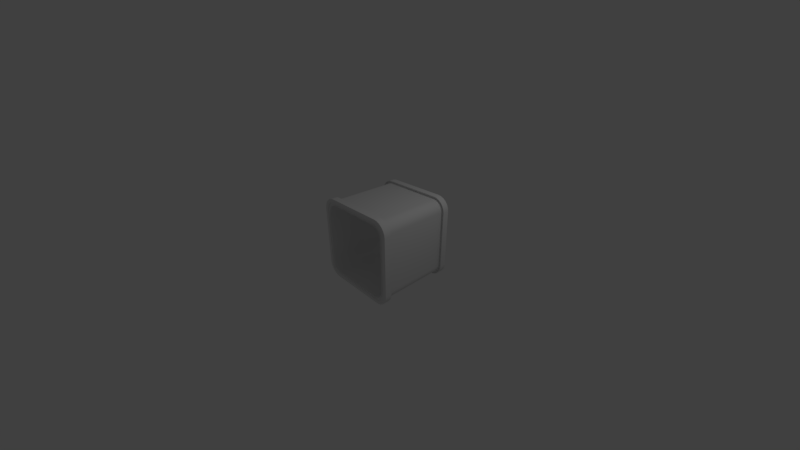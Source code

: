 # Source: airduct2.blend  (saved by Blender 2.79.0; exported with 4.5.12 LTS)
import bpy
from mathutils import Matrix  # noqa: F401  (used for matrix-valued properties, if any)

bpy.ops.wm.read_factory_settings(use_empty=True)
scene = bpy.context.scene
scene.name = 'Scene'

# ---- collections
col_collection_1 = bpy.data.collections.new('Collection 1'); scene.collection.children.link(col_collection_1)

# ---- node groups
ng_auto_smooth = bpy.data.node_groups.new('Auto Smooth', 'GeometryNodeTree')
_s = ng_auto_smooth.interface.new_socket(name='Geometry', in_out='OUTPUT', socket_type='NodeSocketGeometry')
_s = ng_auto_smooth.interface.new_socket(name='Geometry', in_out='INPUT', socket_type='NodeSocketGeometry')
_s = ng_auto_smooth.interface.new_socket(name='Angle', in_out='INPUT', socket_type='NodeSocketFloat')
_s.subtype = 'ANGLE'
_s.min_value = 0.0
_s.max_value = 3.142
ng_auto_smooth.is_modifier = True
_N = ng_auto_smooth.nodes; _L = ng_auto_smooth.links
n0 = _N.new('NodeGroupOutput'); n0.name = 'Group Output'; n0.location = (480, -100)
n1 = _N.new('NodeGroupInput'); n1.name = 'Group Input'; n1.location = (-420, -300)
n2 = _N.new('NodeGroupInput'); n2.name = 'Group Input.001'; n2.location = (-60, -100)
n3 = _N.new('GeometryNodeSetShadeSmooth'); n3.name = 'Set Shade Smooth'; n3.location = (120, -100)
n3.domain = 'EDGE'
n4 = _N.new('GeometryNodeSetShadeSmooth'); n4.name = 'Set Shade Smooth.001'; n4.location = (300, -100)
n5 = _N.new('GeometryNodeInputMeshEdgeAngle'); n5.name = 'Edge Angle'; n5.location = (-420, -220)
n6 = _N.new('GeometryNodeInputEdgeSmooth'); n6.name = 'Is Edge Smooth'; n6.location = (-60, -160)
n7 = _N.new('GeometryNodeInputShadeSmooth'); n7.name = 'Is Face Smooth'; n7.location = (-240, -340)
n8 = _N.new('FunctionNodeBooleanMath'); n8.name = 'Boolean Math'; n8.location = (-60, -220)
n9 = _N.new('FunctionNodeCompare'); n9.name = 'Compare'; n9.location = (-240, -180)
n9.operation = 'LESS_EQUAL'
_L.new(n5.outputs[0], n9.inputs[0])
_L.new(n4.outputs[0], n0.inputs[0])
_L.new(n1.outputs[1], n9.inputs[1])
_L.new(n9.outputs[0], n8.inputs[0])
_L.new(n7.outputs[0], n8.inputs[1])
_L.new(n2.outputs[0], n3.inputs[0])
_L.new(n6.outputs[0], n3.inputs[1])
_L.new(n3.outputs[0], n4.inputs[0])
_L.new(n8.outputs[0], n3.inputs[2])
n0.is_active_output = True

# ---- world
world_world = bpy.data.worlds.new('World'); scene.world = world_world
world_world.color = (0.05088, 0.05088, 0.05088)
world_world.use_sun_shadow = False
world_world.sun_shadow_jitter_overblur = 0.0
world_world.cycles.sampling_method = 'MANUAL'

# ---- cameras
cam_camera = bpy.data.cameras.new('Camera')
cam_camera.clip_end = 100.0
cam_camera.lens = 14.66
cam_camera.sensor_width = 32.0
cam_camera.sensor_height = 18.0
cam_camera.ortho_scale = 7.314
cam_camera.dof.focus_distance = 0.0
cam_camera.dof.aperture_fstop = 128.0

# ---- lights
light_lamp = bpy.data.lights.new('Lamp', 'POINT')
light_lamp.transmission_factor = 0.0
light_lamp.cutoff_distance = 30.0
light_lamp.energy = 100.0
light_lamp.shadow_buffer_clip_start = 1.001
light_lamp.shadow_soft_size = 0.1
light_lamp.shadow_maximum_resolution = 0.006
light_lamp.use_absolute_resolution = True

# ---- meshes
me_cube_001 = bpy.data.meshes.new('Cube.001')
me_cube_001.from_pydata([(-1.322, 1.234, 0.9179), (-1.322, -1.234, 0.9179), (-1.309, 1.234, 1.018), (-1.309, -1.234, 1.018), (-1.268, 1.234, 1.117), (-1.268, -1.234, 1.117), (-1.202, 1.234, 1.202), (-1.202, -1.234, 1.202), (-1.117, 1.234, 1.268), (-1.117, -1.234, 1.268), (-1.018, 1.234, 1.309), (-0.9179, 1.234, 1.322), (-0.9179, -1.234, 1.322), (-1.018, -1.234, 1.309), (-1.322, -1.234, -0.9179), (-1.322, 1.234, -0.9179), (-0.8229, -1.234, -1.145), (-1.157, -1.234, -0.8238), (-0.9095, -1.234, -1.146), (-0.9902, -1.234, -1.113), (-1.06, -1.234, -1.06), (-1.113, -1.234, -0.9902), (-1.146, -1.234, -0.9095), (-1.157, -1.234, 0.8238), (-0.8238, -1.234, 1.157), (-1.146, -1.234, 0.9095), (-1.113, -1.234, 0.9902), (-1.06, -1.234, 1.06), (-0.9902, -1.234, 1.113), (-0.9095, -1.234, 1.146), (-1.157, 1.234, -0.8238), (-0.8238, 1.234, -1.157), (-1.146, 1.234, -0.9095), (-1.113, 1.234, -0.9902), (-1.06, 1.234, -1.06), (-0.9902, 1.234, -1.113), (-0.9095, 1.234, -1.146), (-0.8229, 1.234, 1.145), (-1.157, 1.234, 0.8238), (-0.9095, 1.234, 1.146), (-0.9902, 1.234, 1.113), (-1.06, 1.234, 1.06), (-1.113, 1.234, 0.9902), (-1.146, 1.234, 0.9095), (1.157, -1.234, -0.8238), (0.8238, -1.234, -1.157), (1.146, -1.234, -0.9095), (1.113, -1.234, -0.9902), (1.06, -1.234, -1.06), (0.9902, -1.234, -1.113), (0.9095, -1.234, -1.146), (0.8229, -1.234, 1.145), (1.157, -1.234, 0.8238), (0.9095, -1.234, 1.146), (0.9902, -1.234, 1.113), (1.06, -1.234, 1.06), (1.113, -1.234, 0.9902), (1.146, -1.234, 0.9095), (0.8238, 1.234, -1.157), (1.157, 1.234, -0.8238), (0.9095, 1.234, -1.146), (0.9902, 1.234, -1.113), (1.06, 1.234, -1.06), (1.113, 1.234, -0.9902), (1.146, 1.234, -0.9095), (1.145, 1.234, 0.8229), (0.8238, 1.234, 1.157), (1.146, 1.234, 0.9095), (1.113, 1.234, 0.9902), (1.06, 1.234, 1.06), (0.9902, 1.234, 1.113), (0.9095, 1.234, 1.146), (-0.9113, -1.234, -1.221), (-1.221, -1.234, -0.9113), (-0.9921, -1.234, -1.211), (-1.067, -1.234, -1.18), (-1.131, -1.234, -1.131), (-1.18, -1.234, -1.067), (-1.211, -1.234, -0.9921), (-1.221, -1.234, 0.9113), (-0.9113, -1.234, 1.221), (-1.211, -1.234, 0.9921), (-1.18, -1.234, 1.067), (-1.131, -1.234, 1.131), (-1.067, -1.234, 1.18), (-0.9921, -1.234, 1.211), (-0.9113, 1.234, 1.221), (-1.221, 1.234, 0.9113), (-0.9921, 1.234, 1.211), (-1.067, 1.234, 1.18), (-1.131, 1.234, 1.131), (-1.18, 1.234, 1.067), (-1.211, 1.234, 0.9921), (-1.221, 1.234, -0.9113), (-0.9113, 1.234, -1.221), (-1.211, 1.234, -0.9921), (-1.18, 1.234, -1.067), (-1.131, 1.234, -1.131), (-1.067, 1.234, -1.18), (-0.9921, 1.234, -1.211), (0.9113, 1.234, -1.221), (1.221, 1.234, -0.9113), (0.9921, 1.234, -1.211), (1.067, 1.234, -1.18), (1.131, 1.234, -1.131), (1.18, 1.234, -1.067), (1.211, 1.234, -0.9921), (1.221, 1.234, 0.9113), (0.9113, 1.234, 1.221), (1.211, 1.234, 0.9921), (1.18, 1.234, 1.067), (1.131, 1.234, 1.131), (1.067, 1.234, 1.18), (0.9921, 1.234, 1.211), (0.9113, -1.234, 1.221), (1.221, -1.234, 0.9113), (0.9921, -1.234, 1.211), (1.067, -1.234, 1.18), (1.131, -1.234, 1.131), (1.18, -1.234, 1.067), (1.211, -1.234, 0.9921), (1.221, -1.234, -0.9113), (0.9113, -1.234, -1.221), (1.211, -1.234, -0.9921), (1.18, -1.234, -1.067), (1.131, -1.234, -1.131), (1.067, -1.234, -1.18), (0.9921, -1.234, -1.211), (-1.309, -1.234, -1.018), (-1.309, 1.234, -1.018), (-1.268, -1.234, -1.117), (-1.268, 1.234, -1.117), (-1.202, -1.234, -1.202), (-1.202, 1.234, -1.202), (-1.117, -1.234, -1.268), (-1.117, 1.234, -1.268), (-1.018, -1.234, -1.309), (-0.9179, -1.234, -1.322), (-0.9179, 1.234, -1.322), (-1.018, 1.234, -1.309), (1.001, -1.031, -1.244), (1.001, 1.031, -1.244), (0.9135, -1.031, -1.255), (0.9135, 1.031, -1.255), (-1.255, 1.031, 0.9135), (-1.255, -1.031, 0.9135), (-1.244, -1.031, 1.001), (-1.244, 1.031, 1.001), (-1.209, -1.031, 1.084), (-1.209, 1.031, 1.084), (-1.155, -1.031, 1.155), (-1.155, 1.031, 1.155), (-1.084, -1.031, 1.209), (-1.084, 1.031, 1.209), (-1.001, -1.031, 1.244), (-1.001, 1.031, 1.244), (-0.9135, -1.031, 1.255), (-0.9135, 1.031, 1.255), (-1.255, -1.031, -0.9135), (-1.255, 1.031, -0.9135), (-1.244, 1.031, -1.001), (-1.244, -1.031, -1.001), (-1.209, 1.031, -1.084), (-1.209, -1.031, -1.084), (-1.155, 1.031, -1.155), (-1.155, -1.031, -1.155), (-1.084, 1.031, -1.209), (-1.084, -1.031, -1.209), (-1.001, 1.031, -1.244), (-1.001, -1.031, -1.244), (-0.9135, 1.031, -1.255), (-0.9135, -1.031, -1.255), (1.084, -1.031, -1.209), (1.084, 1.031, -1.209), (1.155, -1.031, -1.155), (1.155, 1.031, -1.155), (1.209, -1.031, -1.084), (1.209, 1.031, -1.084), (1.244, -1.031, -1.001), (1.244, 1.031, -1.001), (1.255, 1.031, -0.9135), (1.255, -1.031, -0.9135), (0.9135, 1.031, 1.255), (0.9135, -1.031, 1.255), (1.001, 1.031, 1.244), (1.001, -1.031, 1.244), (1.084, 1.031, 1.209), (1.084, -1.031, 1.209), (1.155, -1.031, 1.155), (1.155, 1.031, 1.155), (1.209, -1.031, 1.084), (1.209, 1.031, 1.084), (1.244, -1.031, 1.001), (1.244, 1.031, 1.001), (1.255, -1.031, 0.9135), (1.255, 1.031, 0.9135), (1.018, -1.234, -1.309), (0.9179, -1.234, -1.322), (0.9179, 1.234, -1.322), (1.018, 1.234, -1.309), (1.117, -1.234, -1.268), (1.117, 1.234, -1.268), (1.202, -1.234, -1.202), (1.202, 1.234, -1.202), (1.268, -1.234, -1.117), (1.268, 1.234, -1.117), (1.309, -1.234, -1.018), (1.309, 1.234, -1.018), (1.322, -1.234, -0.9179), (1.322, 1.234, -0.9179), (1.018, 1.234, 1.309), (0.9179, 1.234, 1.322), (0.9179, -1.234, 1.322), (1.018, -1.234, 1.309), (1.117, 1.234, 1.268), (1.117, -1.234, 1.268), (1.202, 1.234, 1.202), (1.202, -1.234, 1.202), (1.268, 1.234, 1.117), (1.268, -1.234, 1.117), (1.309, 1.234, 1.018), (1.309, -1.234, 1.018), (1.322, 1.234, 0.9179), (1.322, -1.234, 0.9179), (1.107, -1.031, 1.249), (1.187, -1.031, 1.187), (1.187, 1.031, 1.187), (1.107, 1.031, 1.249), (1.249, -1.031, 1.107), (1.249, 1.031, 1.107), (1.288, -1.031, 1.013), (1.288, 1.031, 1.013), (1.301, -1.031, 0.9165), (1.301, 1.031, 0.9165), (1.013, -1.031, 1.288), (1.013, 1.031, 1.288), (0.9165, -1.031, 1.301), (0.9165, 1.031, 1.301), (1.288, 1.031, -1.013), (1.301, 1.031, -0.9165), (1.301, -1.031, -0.9165), (1.288, -1.031, -1.013), (1.249, 1.031, -1.107), (1.249, -1.031, -1.107), (1.187, 1.031, -1.187), (1.187, -1.031, -1.187), (1.107, 1.031, -1.249), (1.107, -1.031, -1.249), (1.013, 1.031, -1.288), (1.013, -1.031, -1.288), (0.9165, 1.031, -1.301), (0.9165, -1.031, -1.301), (-1.288, 1.031, 1.013), (-1.301, 1.031, 0.9165), (-1.301, -1.031, 0.9165), (-1.288, -1.031, 1.013), (-1.249, 1.031, 1.107), (-1.249, -1.031, 1.107), (-1.202, 1.031, 1.202), (-1.202, -1.031, 1.202), (-1.117, 1.031, 1.268), (-1.117, -1.031, 1.268), (-1.018, 1.031, 1.309), (-1.018, -1.031, 1.309), (-0.9179, 1.031, 1.322), (-0.9179, -1.031, 1.322), (-1.309, -1.031, -1.018), (-1.322, -1.031, -0.9179), (-1.322, 1.031, -0.9179), (-1.309, 1.031, -1.018), (-1.268, -1.031, -1.117), (-1.268, 1.031, -1.117), (-1.202, -1.031, -1.202), (-1.187, 1.031, -1.187), (-1.107, -1.031, -1.249), (-1.107, 1.031, -1.249), (-1.013, -1.031, -1.288), (-1.013, 1.031, -1.288), (-0.9165, -1.031, -1.301), (-0.9165, 1.031, -1.301), (1.322, -1.031, -0.9179), (1.309, -1.031, -1.018), (0.9179, -1.031, 1.322), (1.018, -1.031, 1.309), (1.268, -1.031, 1.117), (1.309, -1.031, 1.018), (1.322, 1.031, 0.9179), (1.309, 1.031, 1.018), (1.202, 1.031, 1.202), (1.117, 1.031, 1.268), (1.018, -1.031, -1.309), (0.9179, -1.031, -1.322), (1.018, 1.031, -1.309), (1.117, 1.031, -1.268), (1.202, 1.031, -1.202), (1.268, 1.031, -1.117), (-1.309, -1.031, 1.018), (-1.268, -1.031, 1.117), (1.117, -1.031, 1.268), (1.202, -1.031, 1.202), (1.268, 1.031, 1.117), (1.322, -1.031, 0.9179), (1.018, 1.031, 1.309), (1.309, 1.031, -1.018), (1.322, 1.031, -0.9179), (1.268, -1.031, -1.117), (1.202, -1.031, -1.202), (1.117, -1.031, -1.268), (0.9179, 1.031, -1.322), (-1.268, 1.031, 1.117), (-1.309, 1.031, 1.018), (-1.322, -1.031, 0.9179), (-1.322, 1.031, 0.9179), (0.9179, 1.031, 1.322), (1.073, -1.031, 1.191), (1.14, -1.031, 1.14), (1.14, 1.031, 1.14), (1.073, 1.031, 1.191), (1.191, -1.031, 1.073), (1.191, 1.031, 1.073), (1.223, -1.031, 0.9954), (1.223, 1.031, 0.9954), (1.234, -1.031, 0.9121), (1.234, 1.031, 0.9121), (0.9954, -1.031, 1.223), (0.9954, 1.031, 1.223), (0.9121, -1.031, 1.234), (0.9121, 1.031, 1.234), (1.223, 1.031, -0.9954), (1.234, 1.031, -0.9121), (1.234, -1.031, -0.9121), (1.223, -1.031, -0.9954), (1.191, 1.031, -1.073), (1.191, -1.031, -1.073), (1.14, 1.031, -1.14), (1.14, -1.031, -1.14), (1.073, 1.031, -1.191), (1.073, -1.031, -1.191), (0.9954, 1.031, -1.223), (0.9954, -1.031, -1.223), (0.9121, 1.031, -1.234), (0.9121, -1.031, -1.234), (-1.223, 1.031, 0.9954), (-1.234, 1.031, 0.9121), (-1.234, -1.031, 0.9121), (-1.223, -1.031, 0.9954), (-1.191, 1.031, 1.073), (-1.191, -1.031, 1.073), (-1.14, 1.031, 1.14), (-1.14, -1.031, 1.14), (-1.073, 1.031, 1.191), (-1.073, -1.031, 1.191), (-0.9954, 1.031, 1.223), (-0.9954, -1.031, 1.223), (-0.9121, 1.031, 1.234), (-0.9121, -1.031, 1.234), (-1.223, -1.031, -0.9954), (-1.234, -1.031, -0.9121), (-1.234, 1.031, -0.9121), (-1.223, 1.031, -0.9954), (-1.191, -1.031, -1.073), (-1.191, 1.031, -1.073), (-1.14, -1.031, -1.14), (-1.14, 1.031, -1.14), (-1.073, -1.031, -1.191), (-1.073, 1.031, -1.191), (-0.9954, -1.031, -1.223), (-0.9954, 1.031, -1.223), (-0.9121, -1.031, -1.234), (-0.9121, 1.031, -1.234), (-1.187, 1.031, 1.187), (-1.187, -1.031, 1.187), (-1.107, 1.031, 1.249), (-1.107, -1.031, 1.249), (-1.013, 1.031, 1.288), (-1.013, -1.031, 1.288), (-0.9165, 1.031, 1.301), (-0.9165, -1.031, 1.301), (-1.288, -1.031, -1.013), (-1.301, -1.031, -0.9165), (-1.301, 1.031, -0.9165), (-1.288, 1.031, -1.013), (-1.249, -1.031, -1.107), (-1.249, 1.031, -1.107), (-1.187, -1.031, -1.187), (-1.202, 1.031, -1.202), (-1.117, -1.031, -1.268), (-1.117, 1.031, -1.268), (-1.018, -1.031, -1.309), (-1.018, 1.031, -1.309), (-0.9179, -1.031, -1.322), (-0.9179, 1.031, -1.322), (-1.155, -1.054, -1.155), (-1.187, -1.054, -1.187), (1.255, 1.054, 0.9135), (1.301, 1.054, 0.9165), (-1.249, 1.054, -1.107), (-1.209, 1.054, -1.084), (-1.209, -1.054, -1.084), (-1.249, -1.054, -1.107), (1.301, -1.054, 0.9165), (1.255, -1.054, 0.9135), (1.244, 1.054, 1.001), (1.288, 1.054, 1.013), (-1.288, 1.054, -1.013), (-1.244, 1.054, -1.001), (-1.255, 1.054, -0.9135), (-1.301, 1.054, -0.9165), (1.288, -1.054, 1.013), (1.244, -1.054, 1.001), (-1.301, -1.054, -0.9165), (-1.255, -1.054, -0.9135), (-1.244, -1.054, -1.001), (-1.288, -1.054, -1.013), (1.209, 1.054, 1.084), (1.249, 1.054, 1.107), (-0.9165, -1.054, 1.301), (-0.9135, -1.054, 1.255), (1.249, -1.054, 1.107), (1.209, -1.054, 1.084), (-0.9135, 1.054, 1.255), (-0.9165, 1.054, 1.301), (1.107, 1.054, 1.249), (1.084, 1.054, 1.209), (1.155, 1.054, 1.155), (1.187, 1.054, 1.187), (-1.013, -1.054, 1.288), (-1.001, -1.054, 1.244), (1.187, -1.054, 1.187), (1.155, -1.054, 1.155), (1.084, -1.054, 1.209), (1.107, -1.054, 1.249), (-1.001, 1.054, 1.244), (-1.013, 1.054, 1.288), (-1.107, -1.054, 1.249), (-1.084, -1.054, 1.209), (-1.084, 1.054, 1.209), (-1.107, 1.054, 1.249), (-1.187, -1.054, 1.187), (-1.155, -1.054, 1.155), (-1.155, 1.054, 1.155), (-1.187, 1.054, 1.187), (-1.249, -1.054, 1.107), (-1.209, -1.054, 1.084), (-1.288, 1.054, 1.013), (-1.244, 1.054, 1.001), (-1.209, 1.054, 1.084), (-1.249, 1.054, 1.107), (-1.288, -1.054, 1.013), (-1.244, -1.054, 1.001), (-1.255, -1.054, 0.9135), (-1.301, -1.054, 0.9165), (1.001, -1.054, 1.244), (1.013, -1.054, 1.288), (-1.187, 1.054, -1.187), (-1.155, 1.054, -1.155), (1.013, 1.054, 1.288), (1.001, 1.054, 1.244), (-1.084, -1.054, -1.209), (-1.107, -1.054, -1.249), (0.9135, -1.054, 1.255), (0.9165, -1.054, 1.301), (-1.107, 1.054, -1.249), (-1.084, 1.054, -1.209), (0.9165, 1.054, 1.301), (0.9135, 1.054, 1.255), (-1.001, -1.054, -1.244), (-1.013, -1.054, -1.288), (1.244, 1.054, -1.001), (1.288, 1.054, -1.013), (1.301, 1.054, -0.9165), (1.255, 1.054, -0.9135), (-1.013, 1.054, -1.288), (-1.001, 1.054, -1.244), (1.255, -1.054, -0.9135), (1.301, -1.054, -0.9165), (1.288, -1.054, -1.013), (1.244, -1.054, -1.001), (-0.9135, -1.054, -1.255), (-0.9165, -1.054, -1.301), (-0.9165, 1.054, -1.301), (-0.9135, 1.054, -1.255), (1.209, 1.054, -1.084), (1.249, 1.054, -1.107), (0.9135, -1.054, -1.255), (0.9165, -1.054, -1.301), (1.249, -1.054, -1.107), (1.209, -1.054, -1.084), (0.9165, 1.054, -1.301), (0.9135, 1.054, -1.255), (1.155, 1.054, -1.155), (1.187, 1.054, -1.187), (1.187, -1.054, -1.187), (1.155, -1.054, -1.155), (-1.255, 1.054, 0.9135), (-1.301, 1.054, 0.9165), (1.084, 1.054, -1.209), (1.107, 1.054, -1.249), (1.107, -1.054, -1.249), (1.084, -1.054, -1.209), (1.001, 1.054, -1.244), (1.013, 1.054, -1.288), (1.013, -1.054, -1.288), (1.001, -1.054, -1.244), (-0.9954, 1.234, -1.223), (-0.9121, 1.234, -1.234), (-0.9121, -1.234, -1.234), (-0.9954, -1.234, -1.223), (-1.073, 1.234, -1.191), (-1.073, -1.234, -1.191), (-1.14, 1.234, -1.14), (-1.14, -1.234, -1.14), (-1.191, 1.234, -1.073), (-1.191, -1.234, -1.073), (-1.223, 1.234, -0.9954), (-1.223, -1.234, -0.9954), (-1.234, 1.234, -0.9121), (-1.234, -1.234, -0.9121), (-0.9954, -1.234, 1.223), (-0.9121, -1.234, 1.234), (-0.9121, 1.234, 1.234), (-0.9954, 1.234, 1.223), (-1.073, -1.234, 1.191), (-1.073, 1.234, 1.191), (-1.14, -1.234, 1.14), (-1.14, 1.234, 1.14), (-1.191, -1.234, 1.073), (-1.191, 1.234, 1.073), (-1.223, -1.234, 0.9954), (-1.223, 1.234, 0.9954), (-1.234, -1.234, 0.9121), (-1.234, 1.234, 0.9121), (0.9954, -1.234, -1.223), (0.9121, -1.234, -1.234), (0.9121, 1.234, -1.234), (0.9954, 1.234, -1.223), (1.073, -1.234, -1.191), (1.073, 1.234, -1.191), (1.14, -1.234, -1.14), (1.14, 1.234, -1.14), (1.191, -1.234, -1.073), (1.191, 1.234, -1.073), (1.223, -1.234, -0.9954), (1.223, 1.234, -0.9954), (1.234, -1.234, -0.9121), (1.234, 1.234, -0.9121), (0.9954, 1.234, 1.223), (0.9121, 1.234, 1.234), (0.9121, -1.234, 1.234), (0.9954, -1.234, 1.223), (1.073, 1.234, 1.191), (1.073, -1.234, 1.191), (1.14, 1.234, 1.14), (1.14, -1.234, 1.14), (1.191, 1.234, 1.073), (1.191, -1.234, 1.073), (1.223, 1.234, 0.9954), (1.223, -1.234, 0.9954), (1.234, 1.234, 0.9121), (1.234, -1.234, 0.9121), (-0.8238, -1.234, -1.157), (-0.9062, -1.234, -1.134), (-0.9839, -1.234, -1.102), (-1.051, -1.234, -1.051), (-1.102, -1.234, -0.9839), (-1.134, -1.234, -0.9062), (-1.145, -1.234, -0.8229), (-0.9062, -1.234, 1.134), (-0.8229, -1.234, 1.145), (-0.9839, -1.234, 1.102), (-1.051, -1.234, 1.051), (-1.102, -1.234, 0.9839), (-1.134, -1.234, 0.9062), (-1.145, -1.234, 0.8229), (-0.8238, 1.234, 1.157), (-0.9062, 1.234, 1.134), (-0.9839, 1.234, 1.102), (-1.051, 1.234, 1.051), (-1.102, 1.234, 0.9839), (-1.134, 1.234, 0.9062), (-1.145, 1.234, 0.8229), (-0.9062, 1.234, -1.134), (-0.8229, 1.234, -1.145), (-0.9839, 1.234, -1.102), (-1.051, 1.234, -1.051), (-1.102, 1.234, -0.9839), (-1.134, 1.234, -0.9062), (-1.145, 1.234, -0.8229), (1.134, 1.234, -0.9062), (1.145, 1.234, -0.8229), (1.102, 1.234, -0.9839), (1.051, 1.234, -1.051), (0.9839, 1.234, -1.102), (0.9062, 1.234, -1.134), (0.8229, 1.234, -1.145), (1.157, 1.234, 0.8238), (1.134, 1.234, 0.9062), (1.102, 1.234, 0.9839), (1.051, 1.234, 1.051), (0.9839, 1.234, 1.102), (0.9062, 1.234, 1.134), (0.8229, 1.234, 1.145), (0.8238, -1.234, 1.157), (0.9062, -1.234, 1.134), (0.9839, -1.234, 1.102), (1.051, -1.234, 1.051), (1.102, -1.234, 0.9839), (1.134, -1.234, 0.9062), (1.145, -1.234, 0.8229), (0.9062, -1.234, -1.134), (0.8229, -1.234, -1.145), (0.9839, -1.234, -1.102), (1.051, -1.234, -1.051), (1.102, -1.234, -0.9839), (1.134, -1.234, -0.9062), (1.145, -1.234, -0.8229), (-0.9113, -1.213, -1.221), (-0.8238, -1.213, -1.157), (-0.9095, -1.213, -1.146), (-0.9921, -1.213, -1.211), (-0.9902, -1.213, -1.113), (-1.067, -1.213, -1.18), (-1.06, -1.213, -1.06), (-1.131, -1.213, -1.131), (-1.113, -1.213, -0.9902), (-1.18, -1.213, -1.067), (-1.146, -1.213, -0.9095), (-1.211, -1.213, -0.9921), (-1.157, -1.213, -0.8238), (-1.221, -1.213, -0.9113), (-0.8238, -1.213, 1.157), (-0.9113, -1.213, 1.221), (-0.9921, -1.213, 1.211), (-0.9095, -1.213, 1.146), (-1.067, -1.213, 1.18), (-0.9902, -1.213, 1.113), (-1.131, -1.213, 1.131), (-1.06, -1.213, 1.06), (-1.18, -1.213, 1.067), (-1.113, -1.213, 0.9902), (-1.211, -1.213, 0.9921), (-1.146, -1.213, 0.9095), (-1.221, -1.213, 0.9113), (-1.157, -1.213, 0.8238), (-0.9113, 1.213, 1.221), (-0.8238, 1.213, 1.157), (-0.9095, 1.213, 1.146), (-0.9921, 1.213, 1.211), (-0.9902, 1.213, 1.113), (-1.067, 1.213, 1.18), (-1.06, 1.213, 1.06), (-1.131, 1.213, 1.131), (-1.113, 1.213, 0.9902), (-1.18, 1.213, 1.067), (-1.146, 1.213, 0.9095), (-1.211, 1.213, 0.9921), (-1.157, 1.213, 0.8238), (-1.221, 1.213, 0.9113), (-0.8238, 1.213, -1.157), (-0.9113, 1.213, -1.221), (-0.9921, 1.213, -1.211), (-0.9095, 1.213, -1.146), (-1.067, 1.213, -1.18), (-0.9902, 1.213, -1.113), (-1.131, 1.213, -1.131), (-1.06, 1.213, -1.06), (-1.18, 1.213, -1.067), (-1.113, 1.213, -0.9902), (-1.211, 1.213, -0.9921), (-1.146, 1.213, -0.9095), (-1.221, 1.213, -0.9113), (-1.157, 1.213, -0.8238), (1.157, 1.213, -0.8238), (1.221, 1.213, -0.9113), (1.211, 1.213, -0.9921), (1.146, 1.213, -0.9095), (1.18, 1.213, -1.067), (1.113, 1.213, -0.9902), (1.131, 1.213, -1.131), (1.06, 1.213, -1.06), (1.067, 1.213, -1.18), (0.9902, 1.213, -1.113), (0.9921, 1.213, -1.211), (0.9095, 1.213, -1.146), (0.9113, 1.213, -1.221), (0.8238, 1.213, -1.157), (1.221, 1.213, 0.9113), (1.157, 1.213, 0.8238), (1.146, 1.213, 0.9095), (1.211, 1.213, 0.9921), (1.113, 1.213, 0.9902), (1.18, 1.213, 1.067), (1.06, 1.213, 1.06), (1.131, 1.213, 1.131), (0.9902, 1.213, 1.113), (1.067, 1.213, 1.18), (0.9095, 1.213, 1.146), (0.9921, 1.213, 1.211), (0.8238, 1.213, 1.157), (0.9113, 1.213, 1.221), (0.9113, -1.213, 1.221), (0.8238, -1.213, 1.157), (0.9095, -1.213, 1.146), (0.9921, -1.213, 1.211), (0.9902, -1.213, 1.113), (1.067, -1.213, 1.18), (1.06, -1.213, 1.06), (1.131, -1.213, 1.131), (1.113, -1.213, 0.9902), (1.18, -1.213, 1.067), (1.146, -1.213, 0.9095), (1.211, -1.213, 0.9921), (1.157, -1.213, 0.8238), (1.221, -1.213, 0.9113), (0.8238, -1.213, -1.157), (0.9113, -1.213, -1.221), (0.9921, -1.213, -1.211), (0.9095, -1.213, -1.146), (1.067, -1.213, -1.18), (0.9902, -1.213, -1.113), (1.131, -1.213, -1.131), (1.06, -1.213, -1.06), (1.18, -1.213, -1.067), (1.113, -1.213, -0.9902), (1.211, -1.213, -0.9921), (1.146, -1.213, -0.9095), (1.221, -1.213, -0.9113), (1.157, -1.213, -0.8238)], [], [(180, 179, 468, 471), (93, 87, 657, 670), (211, 11, 264, 313), (99, 98, 662, 660), (375, 377, 416, 426), (509, 511, 132, 134), (610, 594, 582, 16), (22, 17, 628, 626), (66, 574, 645, 698), (74, 72, 616, 619), (182, 184, 457, 465), (608, 65, 589, 615), (21, 22, 626, 624), (568, 37, 601, 51), (114, 80, 631, 700), (94, 99, 660, 659), (548, 549, 213, 212), (533, 506, 137, 197), (510, 508, 135, 133), (376, 374, 433, 421), (185, 183, 460, 452), (546, 547, 211, 210), (373, 375, 426, 434), (507, 509, 134, 136), (184, 186, 423, 457), (517, 530, 1, 14), (508, 504, 139, 135), (543, 545, 209, 207), (374, 372, 437, 433), (187, 185, 452, 430), (544, 542, 206, 208), (506, 507, 136, 137), (371, 373, 434, 438), (193, 195, 394, 402), (541, 543, 207, 205), (372, 370, 441, 437), (504, 505, 138, 139), (542, 540, 204, 206), (194, 192, 409, 401), (257, 371, 438, 442), (20, 21, 624, 622), (24, 602, 701, 630), (19, 20, 622, 620), (72, 122, 715, 616), (18, 19, 620, 618), (31, 58, 685, 658), (560, 18, 618, 617), (45, 560, 617, 714), (115, 120, 711, 713), (79, 73, 629, 642), (109, 107, 686, 689), (38, 30, 671, 656), (120, 119, 709, 711), (17, 23, 643, 628), (110, 109, 689, 691), (44, 46, 725, 727), (119, 118, 707, 709), (46, 47, 723, 725), (111, 110, 691, 693), (47, 48, 721, 723), (118, 117, 705, 707), (48, 49, 719, 721), (112, 111, 693, 695), (49, 50, 717, 719), (117, 116, 703, 705), (50, 45, 714, 717), (113, 112, 695, 697), (57, 52, 712, 710), (116, 114, 700, 703), (56, 57, 710, 708), (108, 113, 697, 699), (55, 56, 708, 706), (101, 106, 674, 673), (54, 55, 706, 704), (123, 121, 726, 724), (53, 54, 704, 702), (106, 105, 676, 674), (602, 53, 702, 701), (124, 123, 724, 722), (71, 66, 698, 696), (105, 104, 678, 676), (70, 71, 696, 694), (125, 124, 722, 720), (69, 70, 694, 692), (104, 103, 680, 678), (68, 69, 692, 690), (126, 125, 720, 718), (67, 68, 690, 688), (573, 580, 579, 572), (572, 579, 578, 571), (571, 578, 577, 570), (570, 577, 576, 569), (569, 576, 575, 567), (567, 575, 37, 568), (65, 608, 607, 596), (596, 607, 606, 597), (597, 606, 605, 598), (598, 605, 604, 599), (599, 604, 603, 600), (600, 603, 51, 601), (594, 610, 609, 593), (593, 609, 611, 592), (592, 611, 612, 591), (591, 612, 613, 590), (590, 613, 614, 588), (588, 614, 615, 589), (587, 566, 565, 586), (586, 565, 564, 585), (585, 564, 563, 584), (584, 563, 562, 583), (583, 562, 561, 581), (581, 561, 16, 582), (566, 587, 580, 573), (539, 541, 205, 203), (191, 193, 402, 414), (370, 256, 447, 441), (540, 538, 202, 204), (192, 190, 419, 409), (157, 182, 465, 420), (189, 191, 414, 424), (537, 539, 203, 201), (183, 156, 417, 460), (538, 536, 200, 202), (190, 188, 429, 419), (145, 158, 411, 450), (186, 189, 424, 423), (535, 537, 201, 199), (536, 532, 196, 200), (159, 144, 494, 406), (188, 187, 430, 429), (534, 535, 199, 198), (195, 180, 471, 394), (532, 533, 197, 196), (243, 245, 492, 486), (529, 531, 0, 2), (181, 194, 401, 474), (530, 528, 3, 1), (247, 249, 502, 498), (527, 529, 2, 4), (143, 170, 481, 489), (314, 315, 316, 317), (315, 318, 319, 316), (318, 320, 321, 319), (320, 322, 323, 321), (324, 314, 317, 325), (326, 324, 325, 327), (328, 329, 330, 331), (332, 328, 331, 333), (334, 332, 333, 335), (336, 334, 335, 337), (338, 336, 337, 339), (340, 338, 339, 341), (342, 343, 344, 345), (346, 342, 345, 347), (348, 346, 347, 349), (350, 348, 349, 351), (352, 350, 351, 353), (354, 352, 353, 355), (356, 357, 358, 359), (360, 356, 359, 361), (362, 360, 361, 363), (364, 362, 363, 365), (366, 364, 365, 367), (368, 366, 367, 369), (341, 368, 369, 340), (322, 330, 329, 323), (343, 358, 357, 344), (355, 326, 327, 354), (528, 526, 5, 3), (3, 296, 311, 1), (211, 313, 302, 210), (138, 198, 308, 391), (138, 391, 389, 139), (139, 389, 387, 135), (135, 387, 385, 133), (133, 385, 271, 131), (131, 271, 269, 129), (129, 269, 268, 15), (12, 265, 263, 13), (13, 263, 261, 9), (9, 261, 259, 7), (7, 259, 297, 5), (5, 297, 296, 3), (14, 1, 311, 267), (390, 291, 197, 137), (197, 291, 290, 196), (200, 307, 306, 202), (202, 306, 305, 204), (204, 305, 281, 206), (206, 281, 280, 208), (283, 213, 215, 298), (210, 302, 289, 214), (299, 217, 219, 284), (216, 288, 300, 218), (285, 221, 223, 301), (220, 287, 286, 222), (284, 219, 221, 285), (218, 300, 287, 220), (298, 215, 217, 299), (214, 289, 288, 216), (282, 212, 213, 283), (209, 222, 286, 304), (303, 207, 209, 304), (295, 205, 207, 303), (294, 203, 205, 295), (308, 198, 199, 292), (196, 290, 307, 200), (309, 4, 2, 310), (258, 6, 4, 309), (260, 8, 6, 258), (262, 10, 8, 260), (264, 11, 10, 262), (282, 265, 12, 212), (270, 130, 128, 266), (272, 132, 130, 270), (386, 134, 132, 272), (388, 136, 134, 386), (390, 137, 136, 388), (293, 201, 203, 294), (310, 2, 0, 312), (280, 301, 223, 208), (268, 312, 0, 15), (266, 128, 14, 267), (292, 199, 201, 293), (225, 228, 418, 428), (519, 548, 212, 12), (550, 546, 210, 214), (512, 510, 133, 131), (171, 142, 484, 478), (549, 551, 215, 213), (511, 513, 130, 132), (231, 229, 415, 403), (531, 516, 15, 0), (170, 168, 473, 481), (505, 534, 198, 138), (552, 550, 214, 216), (514, 512, 131, 129), (234, 224, 431, 453), (547, 520, 11, 211), (169, 171, 478, 466), (551, 553, 217, 215), (513, 515, 128, 130), (235, 237, 464, 456), (168, 166, 463, 473), (559, 544, 208, 223), (242, 238, 469, 483), (554, 552, 216, 218), (516, 514, 129, 15), (167, 169, 466, 458), (246, 244, 491, 497), (553, 555, 219, 217), (515, 517, 14, 128), (545, 558, 222, 209), (166, 164, 455, 463), (252, 253, 495, 444), (165, 167, 458, 392), (556, 554, 218, 220), (518, 519, 12, 13), (254, 255, 448, 451), (164, 162, 397, 455), (555, 557, 221, 219), (256, 252, 444, 447), (163, 165, 392, 398), (520, 521, 10, 11), (250, 248, 501, 488), (558, 556, 220, 222), (162, 160, 405, 397), (245, 247, 498, 492), (557, 559, 223, 221), (522, 518, 13, 9), (161, 163, 398, 412), (521, 523, 8, 10), (241, 243, 486, 476), (524, 522, 9, 7), (523, 525, 6, 8), (160, 159, 406, 405), (238, 239, 470, 469), (526, 524, 7, 5), (525, 527, 4, 6), (158, 161, 412, 411), (241, 240, 280, 281), (234, 236, 282, 283), (230, 228, 284, 285), (231, 233, 286, 287), (227, 226, 288, 289), (251, 249, 290, 291), (246, 248, 292, 293), (242, 244, 294, 295), (257, 255, 296, 297), (225, 224, 298, 299), (226, 229, 300, 288), (232, 230, 285, 301), (235, 227, 289, 302), (239, 238, 303, 304), (243, 241, 281, 305), (247, 245, 306, 307), (248, 250, 308, 292), (252, 256, 309, 310), (255, 254, 311, 296), (253, 252, 310, 312), (244, 246, 293, 294), (238, 242, 295, 303), (237, 235, 302, 313), (224, 234, 283, 298), (229, 231, 287, 300), (228, 225, 299, 284), (249, 247, 307, 290), (245, 243, 305, 306), (187, 188, 315, 314), (189, 186, 317, 316), (188, 190, 318, 315), (191, 189, 316, 319), (190, 192, 320, 318), (193, 191, 319, 321), (192, 194, 322, 320), (195, 193, 321, 323), (185, 187, 314, 324), (186, 184, 325, 317), (183, 185, 324, 326), (184, 182, 327, 325), (179, 180, 329, 328), (181, 178, 331, 330), (177, 179, 328, 332), (178, 176, 333, 331), (175, 177, 332, 334), (176, 174, 335, 333), (173, 175, 334, 336), (174, 172, 337, 335), (141, 173, 336, 338), (172, 140, 339, 337), (143, 141, 338, 340), (140, 142, 341, 339), (147, 144, 343, 342), (145, 146, 345, 344), (149, 147, 342, 346), (146, 148, 347, 345), (151, 149, 346, 348), (148, 150, 349, 347), (153, 151, 348, 350), (150, 152, 351, 349), (155, 153, 350, 352), (152, 154, 353, 351), (157, 155, 352, 354), (154, 156, 355, 353), (161, 158, 357, 356), (159, 160, 359, 358), (163, 161, 356, 360), (160, 162, 361, 359), (165, 163, 360, 362), (162, 164, 363, 361), (167, 165, 362, 364), (164, 166, 365, 363), (169, 167, 364, 366), (166, 168, 367, 365), (171, 169, 366, 368), (168, 170, 369, 367), (142, 171, 368, 341), (170, 143, 340, 369), (194, 181, 330, 322), (180, 195, 323, 329), (144, 159, 358, 343), (158, 145, 344, 357), (156, 183, 326, 355), (182, 157, 354, 327), (256, 370, 258, 309), (371, 257, 297, 259), (370, 372, 260, 258), (373, 371, 259, 261), (372, 374, 262, 260), (375, 373, 261, 263), (374, 376, 264, 262), (377, 375, 263, 265), (379, 378, 266, 267), (381, 380, 268, 269), (378, 382, 270, 266), (383, 381, 269, 271), (382, 384, 272, 270), (273, 383, 271, 385), (384, 274, 386, 272), (275, 273, 385, 387), (274, 276, 388, 386), (277, 275, 387, 389), (276, 278, 390, 388), (279, 277, 389, 391), (278, 251, 291, 390), (250, 279, 391, 308), (240, 232, 301, 280), (233, 239, 304, 286), (380, 253, 312, 268), (254, 379, 267, 311), (236, 377, 265, 282), (376, 237, 313, 264), (463, 455, 454, 462), (452, 460, 461, 453), (392, 458, 459, 393), (457, 423, 422, 456), (455, 397, 396, 454), (430, 452, 453, 431), (398, 392, 393, 399), (402, 394, 395, 403), (397, 405, 404, 396), (412, 398, 399, 413), (401, 409, 408, 400), (414, 402, 403, 415), (405, 406, 407, 404), (409, 419, 418, 408), (411, 412, 413, 410), (424, 414, 415, 425), (417, 427, 426, 416), (419, 429, 428, 418), (432, 420, 421, 433), (423, 424, 425, 422), (427, 435, 434, 426), (429, 430, 431, 428), (436, 432, 433, 437), (435, 439, 438, 434), (440, 436, 437, 441), (439, 443, 442, 438), (446, 440, 441, 447), (443, 449, 448, 442), (445, 446, 447, 444), (449, 450, 451, 448), (465, 457, 456, 464), (458, 466, 467, 459), (471, 468, 469, 470), (473, 463, 462, 472), (477, 474, 475, 476), (466, 478, 479, 467), (481, 473, 472, 480), (468, 482, 483, 469), (478, 484, 485, 479), (487, 477, 476, 486), (489, 481, 480, 488), (474, 401, 400, 475), (482, 490, 491, 483), (394, 471, 470, 395), (493, 487, 486, 492), (406, 494, 495, 407), (450, 411, 410, 451), (490, 496, 497, 491), (460, 417, 416, 461), (499, 493, 492, 498), (420, 465, 464, 421), (496, 500, 501, 497), (503, 499, 498, 502), (500, 489, 488, 501), (484, 503, 502, 485), (494, 445, 444, 495), (378, 379, 410, 413), (178, 181, 474, 477), (380, 381, 404, 407), (179, 177, 482, 468), (382, 378, 413, 399), (176, 178, 477, 487), (381, 383, 396, 404), (177, 175, 490, 482), (384, 382, 399, 393), (174, 176, 487, 493), (383, 273, 454, 396), (175, 173, 496, 490), (274, 384, 393, 459), (172, 174, 493, 499), (273, 275, 462, 454), (173, 141, 500, 496), (276, 274, 459, 467), (140, 172, 499, 503), (275, 277, 472, 462), (141, 143, 489, 500), (278, 276, 467, 479), (142, 140, 503, 484), (240, 241, 476, 475), (277, 279, 480, 472), (144, 147, 445, 494), (236, 234, 453, 461), (251, 278, 479, 485), (146, 145, 450, 449), (228, 230, 408, 418), (279, 250, 488, 480), (147, 149, 446, 445), (233, 231, 403, 395), (232, 240, 475, 400), (148, 146, 449, 443), (226, 227, 422, 425), (239, 233, 395, 470), (149, 151, 440, 446), (249, 251, 485, 502), (253, 380, 407, 495), (150, 148, 443, 439), (248, 246, 497, 501), (379, 254, 451, 410), (151, 153, 436, 440), (244, 242, 483, 491), (377, 236, 461, 416), (152, 150, 439, 435), (255, 257, 442, 448), (237, 376, 421, 464), (153, 155, 432, 436), (224, 225, 428, 431), (154, 152, 435, 427), (229, 226, 425, 415), (155, 157, 420, 432), (230, 232, 400, 408), (156, 154, 427, 417), (227, 235, 456, 422), (99, 94, 505, 504), (72, 74, 507, 506), (98, 99, 504, 508), (74, 75, 509, 507), (97, 98, 508, 510), (75, 76, 511, 509), (96, 97, 510, 512), (76, 77, 513, 511), (95, 96, 512, 514), (77, 78, 515, 513), (93, 95, 514, 516), (78, 73, 517, 515), (85, 80, 519, 518), (86, 88, 521, 520), (84, 85, 518, 522), (88, 89, 523, 521), (83, 84, 522, 524), (89, 90, 525, 523), (82, 83, 524, 526), (90, 91, 527, 525), (81, 82, 526, 528), (91, 92, 529, 527), (79, 81, 528, 530), (92, 87, 531, 529), (127, 122, 533, 532), (100, 102, 535, 534), (126, 127, 532, 536), (102, 103, 537, 535), (125, 126, 536, 538), (103, 104, 539, 537), (124, 125, 538, 540), (104, 105, 541, 539), (123, 124, 540, 542), (105, 106, 543, 541), (121, 123, 542, 544), (106, 101, 545, 543), (113, 108, 547, 546), (114, 116, 549, 548), (112, 113, 546, 550), (116, 117, 551, 549), (111, 112, 550, 552), (117, 118, 553, 551), (110, 111, 552, 554), (118, 119, 555, 553), (109, 110, 554, 556), (119, 120, 557, 555), (107, 109, 556, 558), (120, 115, 559, 557), (18, 560, 16, 561), (19, 18, 561, 562), (20, 19, 562, 563), (21, 20, 563, 564), (22, 21, 564, 565), (17, 22, 565, 566), (24, 29, 567, 568), (29, 28, 569, 567), (28, 27, 570, 569), (27, 26, 571, 570), (26, 25, 572, 571), (25, 23, 573, 572), (39, 574, 37, 575), (40, 39, 575, 576), (41, 40, 576, 577), (42, 41, 577, 578), (43, 42, 578, 579), (38, 43, 579, 580), (31, 36, 581, 582), (36, 35, 583, 581), (35, 34, 584, 583), (34, 33, 585, 584), (33, 32, 586, 585), (32, 30, 587, 586), (59, 64, 588, 589), (64, 63, 590, 588), (63, 62, 591, 590), (62, 61, 592, 591), (61, 60, 593, 592), (60, 58, 594, 593), (67, 595, 65, 596), (68, 67, 596, 597), (69, 68, 597, 598), (70, 69, 598, 599), (71, 70, 599, 600), (66, 71, 600, 601), (53, 602, 51, 603), (54, 53, 603, 604), (55, 54, 604, 605), (56, 55, 605, 606), (57, 56, 606, 607), (52, 57, 607, 608), (45, 50, 609, 610), (50, 49, 611, 609), (49, 48, 612, 611), (48, 47, 613, 612), (47, 46, 614, 613), (46, 44, 615, 614), (23, 17, 566, 573), (30, 38, 580, 587), (73, 79, 530, 517), (560, 45, 610, 16), (58, 31, 582, 594), (122, 72, 506, 533), (602, 24, 568, 51), (80, 114, 548, 519), (574, 66, 601, 37), (87, 93, 516, 531), (94, 100, 534, 505), (108, 86, 520, 547), (44, 52, 608, 615), (115, 121, 544, 559), (595, 59, 589, 65), (101, 107, 558, 545), (672, 687, 686, 673), (656, 671, 670, 657), (658, 685, 684, 659), (698, 645, 644, 699), (712, 727, 726, 713), (630, 701, 700, 631), (714, 617, 616, 715), (628, 643, 642, 629), (616, 617, 618, 619), (619, 618, 620, 621), (621, 620, 622, 623), (623, 622, 624, 625), (625, 624, 626, 627), (627, 626, 628, 629), (630, 631, 632, 633), (633, 632, 634, 635), (635, 634, 636, 637), (637, 636, 638, 639), (639, 638, 640, 641), (641, 640, 642, 643), (644, 645, 646, 647), (647, 646, 648, 649), (649, 648, 650, 651), (651, 650, 652, 653), (653, 652, 654, 655), (655, 654, 656, 657), (658, 659, 660, 661), (661, 660, 662, 663), (663, 662, 664, 665), (665, 664, 666, 667), (667, 666, 668, 669), (669, 668, 670, 671), (672, 673, 674, 675), (675, 674, 676, 677), (677, 676, 678, 679), (679, 678, 680, 681), (681, 680, 682, 683), (683, 682, 684, 685), (686, 687, 688, 689), (689, 688, 690, 691), (691, 690, 692, 693), (693, 692, 694, 695), (695, 694, 696, 697), (697, 696, 698, 699), (700, 701, 702, 703), (703, 702, 704, 705), (705, 704, 706, 707), (707, 706, 708, 709), (709, 708, 710, 711), (711, 710, 712, 713), (714, 715, 716, 717), (717, 716, 718, 719), (719, 718, 720, 721), (721, 720, 722, 723), (723, 722, 724, 725), (725, 724, 726, 727), (29, 24, 630, 633), (75, 74, 619, 621), (100, 94, 659, 684), (28, 29, 633, 635), (98, 97, 664, 662), (86, 108, 699, 644), (27, 28, 635, 637), (76, 75, 621, 623), (52, 44, 727, 712), (26, 27, 637, 639), (97, 96, 666, 664), (121, 115, 713, 726), (25, 26, 639, 641), (77, 76, 623, 625), (59, 595, 687, 672), (23, 25, 641, 643), (96, 95, 668, 666), (107, 101, 673, 686), (574, 39, 646, 645), (78, 77, 625, 627), (39, 40, 648, 646), (95, 93, 670, 668), (40, 41, 650, 648), (73, 78, 627, 629), (41, 42, 652, 650), (80, 85, 632, 631), (42, 43, 654, 652), (88, 86, 644, 647), (43, 38, 656, 654), (85, 84, 634, 632), (36, 31, 658, 661), (89, 88, 647, 649), (35, 36, 661, 663), (84, 83, 636, 634), (34, 35, 663, 665), (90, 89, 649, 651), (33, 34, 665, 667), (83, 82, 638, 636), (32, 33, 667, 669), (91, 90, 651, 653), (30, 32, 669, 671), (82, 81, 640, 638), (64, 59, 672, 675), (92, 91, 653, 655), (63, 64, 675, 677), (81, 79, 642, 640), (62, 63, 677, 679), (87, 92, 655, 657), (61, 62, 679, 681), (122, 127, 716, 715), (60, 61, 681, 683), (102, 100, 684, 682), (58, 60, 683, 685), (127, 126, 718, 716), (595, 67, 688, 687), (103, 102, 682, 680)])
me_cube_001.polygons.foreach_set('use_smooth', [True] * 728)
me_cube_001.use_remesh_preserve_volume = False
me_cube_001.use_remesh_preserve_attributes = False
me_cube_001.use_mirror_vertex_groups = False
me_cube_001.update()

# ---- objects
ob_cube = bpy.data.objects.new('Cube', me_cube_001)
ob_lamp = bpy.data.objects.new('Lamp', light_lamp)
ob_camera = bpy.data.objects.new('Camera', cam_camera)

# ---- transforms, parenting, visibility, modifiers, constraints
ob_cube.location = (0.0, 0.0, 0.0)
ob_cube.lineart.crease_threshold = 0.0
_m = ob_cube.modifiers.new('Auto Smooth', 'NODES')
_m.node_group = ng_auto_smooth
_gi = [s.identifier for s in ng_auto_smooth.interface.items_tree if s.item_type == 'SOCKET' and s.in_out == 'INPUT']
_m[_gi[1]] = 0.5236  # Angle
ob_lamp.location = (4.076, 1.005, 5.904)
ob_lamp.rotation_euler = (0.6503, 0.05522, 1.866)
ob_lamp.lock_rotations_4d = False
ob_lamp.empty_display_type = 'ARROWS'
ob_lamp.color = (0.0, 0.0, 0.0, 0.0)
ob_lamp.lineart.crease_threshold = 0.0
ob_camera.location = (7.481, -6.508, 5.344)
ob_camera.rotation_euler = (1.109, 0.0, 0.8149)
ob_camera.lock_rotations_4d = False
ob_camera.empty_display_type = 'ARROWS'
ob_camera.color = (0.0, 0.0, 0.0, 0.0)
ob_camera.display_type = 'WIRE'
ob_camera.lineart.crease_threshold = 0.0

# ---- collection membership
col_collection_1.objects.link(ob_cube)
col_collection_1.objects.link(ob_lamp)
col_collection_1.objects.link(ob_camera)

# ---- scene / render settings (as saved in the file)
scene.camera = ob_camera
scene.frame_start = 1; scene.frame_end = 250; scene.frame_set(1)
scene.render.engine = 'BLENDER_EEVEE_NEXT'
scene.render.resolution_percentage = 50
scene.render.dither_intensity = 0.0
scene.cycles.use_denoising = False
scene.cycles.samples = 128
scene.cycles.sampling_pattern = 'TABULATED_SOBOL'
scene.cycles.use_adaptive_sampling = False
scene.cycles.use_light_tree = False
scene.cycles.blur_glossy = 0.0
scene.cycles.sample_clamp_indirect = 0.0
scene.view_settings.view_transform = 'Standard'
bpy.context.view_layer.update()
